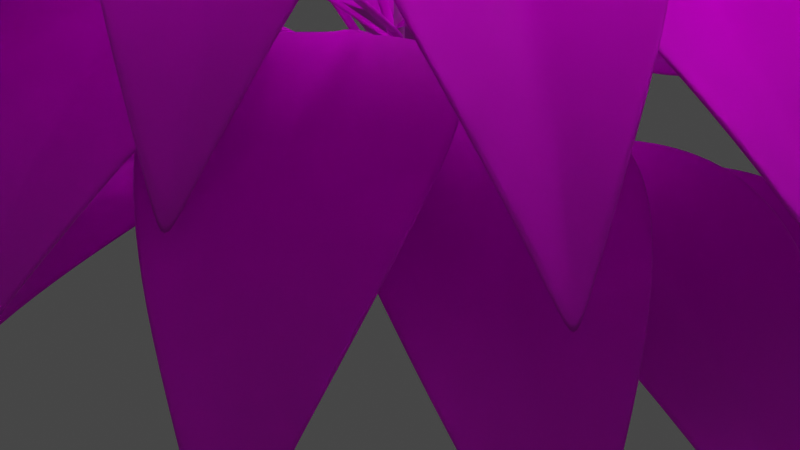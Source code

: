 # Source: arbusto.blend  (saved by Blender 3.1.7; exported with 4.5.12 LTS)
import bpy
from mathutils import Matrix  # noqa: F401  (used for matrix-valued properties, if any)

bpy.ops.wm.read_factory_settings(use_empty=True)
scene = bpy.context.scene
scene.name = 'Scene'

# ---- collections
col_collection = bpy.data.collections.new('Collection'); scene.collection.children.link(col_collection)

# ---- images (referenced by path relative to the original .blend; pixels are not part of the script)
import os
ASSET_DIR = os.environ.get("B2B_ASSET_DIR", "")  # directory of the original .blend (textures are referenced by path, not embedded)
HERE = os.path.dirname(os.path.abspath(__file__))  # packed textures are extracted next to this script under _unpacked/

def load_image(name, relpath, width, height, colorspace="sRGB"):
    """Load a texture the original file referenced (path relative to the .blend, or extracted next to this script)."""
    p = next((c for c in (os.path.join(HERE, relpath), os.path.join(ASSET_DIR, relpath)) if relpath and os.path.exists(c)), "")
    if p:
        img = bpy.data.images.load(p, check_existing=True)
        img.name = name
    else:  # same state as the original file: an image datablock whose file is absent (Cycles renders it pink)
        img = bpy.data.images.new(name, width, height)
        img.source = "FILE"
        img.filepath = "//" + (relpath or name)
    img.colorspace_settings.name = colorspace
    return img
img_arbusto_png = load_image('Arbusto.png', 'Arbusto.png', 1024, 1024, 'sRGB')

# ---- materials (node trees are filled in below, after node groups)
mat_material = bpy.data.materials.new('Material')
mat_material.use_transparent_shadow = False

# ---- material node trees
mat_material.use_nodes = True; mat_material.node_tree.nodes.clear()
_N = mat_material.node_tree.nodes; _L = mat_material.node_tree.links
n0 = _N.new('ShaderNodeBsdfPrincipled'); n0.name = 'Principled BSDF'; n0.location = (10, 300)
n0.distribution = 'GGX'
n0.subsurface_method = 'RANDOM_WALK_SKIN'
n0.inputs[3].default_value = 1.45
n0.inputs[27].default_value = (0.0, 0.0, 0.0, 1.0)
n0.inputs[28].default_value = 1.0
n1 = _N.new('ShaderNodeOutputMaterial'); n1.name = 'Material Output'; n1.location = (300, 300)
n2 = _N.new('ShaderNodeTexImage'); n2.name = 'Imagen'; n2.location = (-280, 280)
n2.image = img_arbusto_png
_L.new(n0.outputs[0], n1.inputs[0])
_L.new(n2.outputs[0], n0.inputs[0])
n1.is_active_output = True

# ---- world
world_world = bpy.data.worlds.new('World'); scene.world = world_world
world_world.use_nodes = True; world_world.node_tree.nodes.clear()
_N = world_world.node_tree.nodes; _L = world_world.node_tree.links
n0 = _N.new('ShaderNodeOutputWorld'); n0.name = 'World Output'; n0.location = (300, 300)
n1 = _N.new('ShaderNodeBackground'); n1.name = 'Background'; n1.location = (10, 300)
n1.inputs[0].default_value = (0.05088, 0.05088, 0.05088, 1.0)
_L.new(n1.outputs[0], n0.inputs[0])
n0.is_active_output = True
world_world.color = (0.05088, 0.05088, 0.05088)
world_world.use_sun_shadow = False
world_world.sun_shadow_jitter_overblur = 0.0

# ---- cameras
cam_camera = bpy.data.cameras.new('Camera')
cam_camera.clip_end = 100.0
cam_camera.ortho_scale = 7.314

# ---- lights
light_light = bpy.data.lights.new('Light', 'POINT')
light_light.transmission_factor = 0.0
light_light.energy = 1000.0
light_light.shadow_soft_size = 0.1
light_light.shadow_maximum_resolution = 0.006
light_light.use_absolute_resolution = True

# ---- meshes
me_c_rculo = bpy.data.meshes.new('Círculo')
me_c_rculo.from_pydata([(3.735, 1.0, 1.246), (3.331, 0.9511, 1.302), (2.984, 0.809, 1.313), (2.707, 0.5878, 1.294), (2.511, 0.309, 1.263), (2.403, -2.206e-07, 1.241), (2.511, -0.309, 1.263), (2.707, -0.5878, 1.294), (2.984, -0.809, 1.313), (3.331, -0.9511, 1.302), (3.735, -1.0, 1.246), (4.179, -0.9511, 1.113), (4.645, -0.809, 0.8725), (5.115, -0.5878, 0.4959), (5.571, -0.309, -0.03051), (5.997, -1.646e-07, -0.6976), (5.571, 0.309, -0.03051), (5.115, 0.5878, 0.4959), (4.645, 0.809, 0.8725), (4.179, 0.9511, 1.113), (4.971, 0.4451, 0.5449), (4.414, 0.5293, 0.928), (3.882, 0.5578, 1.164), (3.387, 0.5293, 1.282), (2.94, 0.4451, 1.31), (5.296, -1.729e-07, 0.06231), (4.655, -1.934e-07, 0.6211), (4.038, -1.993e-07, 0.9781), (3.453, -2.144e-07, 1.165), (2.915, -2.279e-07, 1.211), (4.971, -0.4451, 0.5449), (4.414, -0.5293, 0.928), (3.882, -0.5578, 1.164), (3.387, -0.5293, 1.282), (2.94, -0.4451, 1.31), (5.217, 0.1601, 0.2544), (5.217, -0.1601, 0.2544), (5.924, -0.05312, -0.5718), (5.924, 0.05312, -0.5718), (4.592, 0.2024, 0.7717), (4.592, -0.2024, 0.7717), (3.996, 0.2147, 1.097), (3.996, -0.2147, 1.097), (3.434, 0.2024, 1.266), (3.434, -0.2024, 1.266), (2.918, 0.1601, 1.307), (2.918, -0.1601, 1.307), (2.422, 0.05312, 1.245), (2.422, -0.05312, 1.245), (2.403, -2.206e-07, 1.241), (2.422, 0.05312, 1.245), (2.422, -0.05312, 1.245), (1.597, -2.208e-07, 0.9984), (1.615, 0.05312, 1.006), (1.615, -0.05312, 1.006), (0.8511, -2.21e-07, 0.6224), (0.8696, 0.05312, 0.6325), (0.8696, -0.05312, 0.6325), (0.1129, -2.212e-07, 0.1152), (0.1313, 0.05312, 0.1195), (0.1313, -0.05312, 0.1195), (0.1129, -2.212e-07, 0.1152), (0.1313, 0.05312, 0.1195), (0.1313, -0.05312, 0.1195), (0.1129, -2.212e-07, 0.1152), (0.1313, 0.05312, 0.1195), (0.1313, -0.05312, 0.1195), (0.1129, -2.212e-07, 0.1152), (0.1313, 0.05312, 0.1195), (0.1313, -0.05312, 0.1195), (-0.007641, -2.212e-07, 0.0222), (0.01082, 0.05312, 0.0222), (0.01082, -0.05312, 0.0222), (-0.007641, -2.212e-07, 0.0222), (0.01082, 0.05312, 0.0222), (0.01082, -0.05312, 0.0222), (-0.007641, -2.212e-07, 0.0222), (0.01082, 0.05312, 0.0222), (0.01082, -0.05312, 0.0222)], [], [(18, 20, 16, 17), (35, 25, 15, 38), (25, 36, 37, 15), (30, 12, 13, 14), (19, 21, 20, 18), (39, 26, 25, 35), (26, 40, 36, 25), (31, 11, 12, 30), (0, 22, 21, 19), (41, 27, 26, 39), (27, 42, 40, 26), (32, 10, 11, 31), (1, 23, 22, 0), (43, 28, 27, 41), (28, 44, 42, 27), (33, 9, 10, 32), (2, 24, 23, 1), (45, 29, 28, 43), (29, 46, 44, 28), (34, 8, 9, 33), (3, 4, 24, 2), (47, 5, 29, 45), (5, 48, 46, 29), (6, 7, 8, 34), (36, 30, 14, 37), (21, 39, 35, 20), (20, 35, 38, 16), (40, 31, 30, 36), (22, 41, 39, 21), (42, 32, 31, 40), (23, 43, 41, 22), (44, 33, 32, 42), (24, 45, 43, 23), (46, 34, 33, 44), (4, 47, 45, 24), (48, 6, 34, 46), (48, 5, 49, 51), (5, 47, 50, 49), (51, 49, 52, 54), (49, 50, 53, 52), (54, 52, 55, 57), (52, 53, 56, 55), (57, 55, 58, 60), (55, 56, 59, 58), (60, 58, 61, 63), (58, 59, 62, 61), (63, 61, 64, 66), (61, 62, 65, 64), (66, 64, 67, 69), (64, 65, 68, 67), (69, 67, 70, 72), (67, 68, 71, 70), (72, 70, 73, 75), (70, 71, 74, 73), (75, 73, 76, 78), (73, 74, 77, 76)])
me_c_rculo.polygons.foreach_set('use_smooth', [True] * 56)
_uv = me_c_rculo.uv_layers.new(name='MapaUV')
_uv.uv.foreach_set('vector', [0.0, 0.0, 0.0, 0.0, 0.0, 0.0, 0.0, 0.0, 0.0, 0.0, 0.0, 0.0, 0.0, 0.0, 0.0, 0.0, 0.0, 0.0, 0.0, 0.0, 0.0, 0.0, 0.0, 0.0, 0.0, 0.0, 0.0, 0.0, 0.0, 0.0, 0.0, 0.0, 0.0, 0.0, 0.0, 0.0, 0.0, 0.0, 0.0, 0.0, 0.0, 0.0, 0.0, 0.0, 0.0, 0.0, 0.0, 0.0, 0.0, 0.0, 0.0, 0.0, 0.0, 0.0, 0.0, 0.0, 0.0, 0.0, 0.0, 0.0, 0.0, 0.0, 0.0, 0.0, 0.0, 0.0, 0.0, 0.0, 0.0, 0.0, 0.0, 0.0, 0.0, 0.0, 0.0, 0.0, 0.0, 0.0, 0.0, 0.0, 0.0, 0.0, 0.0, 0.0, 0.0, 0.0, 0.0, 0.0, 0.0, 0.0, 0.0, 0.0, 0.0, 0.0, 0.0, 0.0, 0.0, 0.0, 0.0, 0.0, 0.0, 0.0, 0.0, 0.0, 0.0, 0.0, 0.0, 0.0, 0.0, 0.0, 0.0, 0.0, 0.0, 0.0, 0.0, 0.0, 0.0, 0.0, 0.0, 0.0, 0.0, 0.0, 0.0, 0.0, 0.0, 0.0, 0.0, 0.0, 0.0, 0.0, 0.0, 0.0, 0.0, 0.0, 0.0, 0.0, 0.0, 0.0, 0.0, 0.0, 0.0, 0.0, 0.0, 0.0, 0.0, 0.0, 0.0, 0.0, 0.0, 0.0, 0.0, 0.0, 0.0, 0.0, 0.0, 0.0, 0.0, 0.0, 0.0, 0.0, 0.0, 0.0, 0.0, 0.0, 0.0, 0.0, 0.0, 0.0, 0.0, 0.0, 0.0, 0.0, 0.0, 0.0, 0.0, 0.0, 0.0, 0.0, 0.0, 0.0, 0.0, 0.0, 0.0, 0.0, 0.0, 0.0, 0.0, 0.0, 0.0, 0.0, 0.0, 0.0, 0.0, 0.0, 0.0, 0.0, 0.0, 0.0, 0.0, 0.0, 0.0, 0.0, 0.0, 0.0, 0.0, 0.0, 0.0, 0.0, 0.0, 0.0, 0.0, 0.0, 0.0, 0.0, 0.0, 0.0, 0.0, 0.0, 0.0, 0.0, 0.0, 0.0, 0.0, 0.0, 0.0, 0.0, 0.0, 0.0, 0.0, 0.0, 0.0, 0.0, 0.0, 0.0, 0.0, 0.0, 0.0, 0.0, 0.0, 0.0, 0.0, 0.0, 0.0, 0.0, 0.0, 0.0, 0.0, 0.0, 0.0, 0.0, 0.0, 0.0, 0.0, 0.0, 0.0, 0.0, 0.0, 0.0, 0.0, 0.0, 0.0, 0.0, 0.0, 0.0, 0.0, 0.0, 0.0, 0.0, 0.0, 0.0, 0.0, 0.0, 0.0, 0.0, 0.0, 0.0, 0.0, 0.0, 0.0, 0.0, 0.0, 0.0, 0.0, 0.0, 0.0, 0.0, 0.0, 0.0, 0.0, 0.0, 0.0, 0.0, 0.0, 0.0, 0.0, 0.0, 0.0, 0.0, 0.0, 0.0, 0.0, 0.0, 0.0, 0.0, 0.0, 0.0, 0.0, 0.0, 0.0, 0.0, 0.0, 0.0, 0.0, 0.0, 0.0, 0.0, 0.0, 0.0, 0.0, 0.0, 0.0, 0.0, 0.0, 0.0, 0.0, 0.0, 0.0, 0.0, 0.0, 0.0, 0.0, 0.0, 0.0, 0.0, 0.0, 0.0, 0.0, 0.0, 0.0, 0.0, 0.0, 0.0, 0.0, 0.0, 0.0, 0.0, 0.0, 0.0, 0.0, 0.0, 0.0, 0.0, 0.0, 0.0, 0.0, 0.0, 0.0, 0.0, 0.0, 0.0, 0.0, 0.0, 0.0, 0.0, 0.0, 0.0, 0.0, 0.0, 0.0, 0.0, 0.0, 0.0, 0.0, 0.0, 0.0, 0.0, 0.0, 0.0, 0.0, 0.0, 0.0, 0.0, 0.0, 0.0, 0.0, 0.0, 0.0, 0.0, 0.0, 0.0, 0.0, 0.0, 0.0, 0.0, 0.0, 0.0, 0.0, 0.0, 0.0, 0.0, 0.0, 0.0, 0.0, 0.0, 0.0, 0.0, 0.0, 0.0, 0.0, 0.0, 0.0, 0.0, 0.0, 0.0, 0.0, 0.0, 0.0, 0.0, 0.0, 0.0, 0.0, 0.0, 0.0, 0.0, 0.0, 0.0, 0.0, 0.0, 0.0, 0.0, 0.0, 0.0, 0.0, 0.0, 0.0, 0.0, 0.0, 0.0, 0.0, 0.0, 0.0, 0.0, 0.0, 0.0, 0.0, 0.0, 0.0, 0.0])
me_c_rculo.materials.append(mat_material)
me_c_rculo.use_remesh_fix_poles = True
me_c_rculo.use_remesh_preserve_attributes = False
me_c_rculo.update()
me_c_rculo_001 = bpy.data.meshes.new('Círculo.001')
me_c_rculo_001.from_pydata([(0.0, 1.0, 0.0), (-0.7071, 0.7071, 0.0), (-1.0, -4.371e-08, 0.0), (-0.7071, -0.7071, 0.0), (8.742e-08, -1.0, 0.0), (0.7071, -0.7071, 0.0), (1.0, 1.192e-08, 0.0), (0.7071, 0.7071, 0.0), (0.0, 0.284, 231.7), (-0.2008, 0.2008, 231.7), (-0.284, -2.411e-08, 231.7), (-0.2008, -0.2008, 231.7), (2.483e-08, -0.284, 231.7), (0.2008, -0.2008, 231.7), (0.284, -8.313e-09, 231.7), (0.2008, 0.2008, 231.7), (1.0, 1.192e-08, 4.112), (1.0, 1.192e-08, 11.59), (1.0, 1.192e-08, 19.06), (1.0, 1.192e-08, 26.54), (1.0, 1.192e-08, 34.01), (1.0, 1.192e-08, 41.49), (1.0, 1.192e-08, 48.97), (1.0, 1.192e-08, 56.44), (1.0, 1.192e-08, 63.92), (1.0, 1.192e-08, 71.39), (1.0, 1.192e-08, 78.87), (1.0, 1.192e-08, 86.34), (1.0, 1.192e-08, 93.82), (1.0, 1.192e-08, 101.3), (1.0, 1.192e-08, 108.8), (1.0, 1.192e-08, 116.2), (1.0, 1.192e-08, 123.7), (1.0, 1.192e-08, 131.2), (1.0, 1.192e-08, 138.7), (1.0, 1.192e-08, 146.1), (1.0, 1.192e-08, 153.6), (1.0, 1.192e-08, 161.1), (1.0, 1.192e-08, 168.6), (1.0, 1.192e-08, 176.1), (0.9889, 1.161e-08, 183.5), (0.9516, 1.056e-08, 191.0), (0.8878, 8.753e-09, 198.5), (0.7976, 6.205e-09, 206.0), (0.6811, 2.911e-09, 213.4), (0.5381, -1.13e-09, 220.9), (0.3805, 0.3805, 220.9), (0.4816, 0.4816, 213.4), (0.564, 0.564, 206.0), (0.6278, 0.6278, 198.5), (0.6729, 0.6729, 191.0), (0.6993, 0.6993, 183.5), (0.7071, 0.7071, 176.1), (0.7071, 0.7071, 168.6), (0.7071, 0.7071, 161.1), (0.7071, 0.7071, 153.6), (0.7071, 0.7071, 146.1), (0.7071, 0.7071, 138.7), (0.7071, 0.7071, 131.2), (0.7071, 0.7071, 123.7), (0.7071, 0.7071, 116.2), (0.7071, 0.7071, 108.8), (0.7071, 0.7071, 101.3), (0.7071, 0.7071, 93.82), (0.7071, 0.7071, 86.34), (0.7071, 0.7071, 78.87), (0.7071, 0.7071, 71.39), (0.7071, 0.7071, 63.92), (0.7071, 0.7071, 56.44), (0.7071, 0.7071, 48.97), (0.7071, 0.7071, 41.49), (0.7071, 0.7071, 34.01), (0.7071, 0.7071, 26.54), (0.7071, 0.7071, 19.06), (0.7071, 0.7071, 11.59), (0.7071, 0.7071, 4.112), (8.742e-08, -1.0, 4.112), (8.742e-08, -1.0, 11.59), (8.742e-08, -1.0, 19.06), (8.742e-08, -1.0, 26.54), (8.742e-08, -1.0, 34.01), (8.742e-08, -1.0, 41.49), (8.742e-08, -1.0, 48.97), (8.742e-08, -1.0, 56.44), (8.742e-08, -1.0, 63.92), (8.742e-08, -1.0, 71.39), (8.742e-08, -1.0, 78.87), (8.742e-08, -1.0, 86.34), (8.742e-08, -1.0, 93.82), (8.742e-08, -1.0, 101.3), (8.742e-08, -1.0, 108.8), (8.742e-08, -1.0, 116.2), (8.742e-08, -1.0, 123.7), (8.742e-08, -1.0, 131.2), (8.742e-08, -1.0, 138.7), (8.742e-08, -1.0, 146.1), (8.742e-08, -1.0, 153.6), (8.742e-08, -1.0, 161.1), (8.742e-08, -1.0, 168.6), (8.742e-08, -1.0, 176.1), (8.645e-08, -0.9889, 183.5), (8.319e-08, -0.9516, 191.0), (7.761e-08, -0.8878, 198.5), (6.973e-08, -0.7976, 206.0), (5.954e-08, -0.6811, 213.4), (4.705e-08, -0.5381, 220.9), (0.3805, -0.3805, 220.9), (0.4816, -0.4816, 213.4), (0.564, -0.564, 206.0), (0.6278, -0.6278, 198.5), (0.6729, -0.6729, 191.0), (0.6993, -0.6993, 183.5), (0.7071, -0.7071, 176.1), (0.7071, -0.7071, 168.6), (0.7071, -0.7071, 161.1), (0.7071, -0.7071, 153.6), (0.7071, -0.7071, 146.1), (0.7071, -0.7071, 138.7), (0.7071, -0.7071, 131.2), (0.7071, -0.7071, 123.7), (0.7071, -0.7071, 116.2), (0.7071, -0.7071, 108.8), (0.7071, -0.7071, 101.3), (0.7071, -0.7071, 93.82), (0.7071, -0.7071, 86.34), (0.7071, -0.7071, 78.87), (0.7071, -0.7071, 71.39), (0.7071, -0.7071, 63.92), (0.7071, -0.7071, 56.44), (0.7071, -0.7071, 48.97), (0.7071, -0.7071, 41.49), (0.7071, -0.7071, 34.01), (0.7071, -0.7071, 26.54), (0.7071, -0.7071, 19.06), (0.7071, -0.7071, 11.59), (0.7071, -0.7071, 4.112), (-1.0, -4.371e-08, 4.112), (-1.0, -4.371e-08, 11.59), (-1.0, -4.371e-08, 19.06), (-1.0, -4.371e-08, 26.54), (-1.0, -4.371e-08, 34.01), (-1.0, -4.371e-08, 41.49), (-1.0, -4.371e-08, 48.97), (-1.0, -4.371e-08, 56.44), (-1.0, -4.371e-08, 63.92), (-1.0, -4.371e-08, 71.39), (-1.0, -4.371e-08, 78.87), (-1.0, -4.371e-08, 86.34), (-1.0, -4.371e-08, 93.82), (-1.0, -4.371e-08, 101.3), (-1.0, -4.371e-08, 108.8), (-1.0, -4.371e-08, 116.2), (-1.0, -4.371e-08, 123.7), (-1.0, -4.371e-08, 131.2), (-1.0, -4.371e-08, 138.7), (-1.0, -4.371e-08, 146.1), (-1.0, -4.371e-08, 153.6), (-1.0, -4.371e-08, 161.1), (-1.0, -4.371e-08, 168.6), (-1.0, -4.371e-08, 176.1), (-0.9889, -4.341e-08, 183.5), (-0.9516, -4.239e-08, 191.0), (-0.8878, -4.064e-08, 198.5), (-0.7976, -3.817e-08, 206.0), (-0.6811, -3.498e-08, 213.4), (-0.5381, -3.107e-08, 220.9), (-0.3805, -0.3805, 220.9), (-0.4816, -0.4816, 213.4), (-0.564, -0.564, 206.0), (-0.6278, -0.6278, 198.5), (-0.6729, -0.6729, 191.0), (-0.6993, -0.6993, 183.5), (-0.7071, -0.7071, 176.1), (-0.7071, -0.7071, 168.6), (-0.7071, -0.7071, 161.1), (-0.7071, -0.7071, 153.6), (-0.7071, -0.7071, 146.1), (-0.7071, -0.7071, 138.7), (-0.7071, -0.7071, 131.2), (-0.7071, -0.7071, 123.7), (-0.7071, -0.7071, 116.2), (-0.7071, -0.7071, 108.8), (-0.7071, -0.7071, 101.3), (-0.7071, -0.7071, 93.82), (-0.7071, -0.7071, 86.34), (-0.7071, -0.7071, 78.87), (-0.7071, -0.7071, 71.39), (-0.7071, -0.7071, 63.92), (-0.7071, -0.7071, 56.44), (-0.7071, -0.7071, 48.97), (-0.7071, -0.7071, 41.49), (-0.7071, -0.7071, 34.01), (-0.7071, -0.7071, 26.54), (-0.7071, -0.7071, 19.06), (-0.7071, -0.7071, 11.59), (-0.7071, -0.7071, 4.112), (0.0, 1.0, 4.112), (0.0, 1.0, 11.59), (0.0, 1.0, 19.06), (0.0, 1.0, 26.54), (0.0, 1.0, 34.01), (0.0, 1.0, 41.49), (0.0, 1.0, 48.97), (0.0, 1.0, 56.44), (0.0, 1.0, 63.92), (0.0, 1.0, 71.39), (0.0, 1.0, 78.87), (0.0, 1.0, 86.34), (0.0, 1.0, 93.82), (0.0, 1.0, 101.3), (0.0, 1.0, 108.8), (0.0, 1.0, 116.2), (0.0, 1.0, 123.7), (0.0, 1.0, 131.2), (0.0, 1.0, 138.7), (0.0, 1.0, 146.1), (0.0, 1.0, 153.6), (0.0, 1.0, 161.1), (0.0, 1.0, 168.6), (0.0, 1.0, 176.1), (0.0, 0.9889, 183.5), (0.0, 0.9516, 191.0), (0.0, 0.8878, 198.5), (0.0, 0.7976, 206.0), (0.0, 0.6811, 213.4), (0.0, 0.5381, 220.9), (-0.3805, 0.3805, 220.9), (-0.4816, 0.4816, 213.4), (-0.564, 0.564, 206.0), (-0.6278, 0.6278, 198.5), (-0.6729, 0.6729, 191.0), (-0.6993, 0.6993, 183.5), (-0.7071, 0.7071, 176.1), (-0.7071, 0.7071, 168.6), (-0.7071, 0.7071, 161.1), (-0.7071, 0.7071, 153.6), (-0.7071, 0.7071, 146.1), (-0.7071, 0.7071, 138.7), (-0.7071, 0.7071, 131.2), (-0.7071, 0.7071, 123.7), (-0.7071, 0.7071, 116.2), (-0.7071, 0.7071, 108.8), (-0.7071, 0.7071, 101.3), (-0.7071, 0.7071, 93.82), (-0.7071, 0.7071, 86.34), (-0.7071, 0.7071, 78.87), (-0.7071, 0.7071, 71.39), (-0.7071, 0.7071, 63.92), (-0.7071, 0.7071, 56.44), (-0.7071, 0.7071, 48.97), (-0.7071, 0.7071, 41.49), (-0.7071, 0.7071, 34.01), (-0.7071, 0.7071, 26.54), (-0.7071, 0.7071, 19.06), (-0.7071, 0.7071, 11.59), (-0.7071, 0.7071, 4.112)], [], [(46, 45, 14, 15), (106, 105, 12, 13), (166, 165, 10, 11), (226, 225, 8, 9), (225, 46, 15, 8), (45, 106, 13, 14), (105, 166, 11, 12), (165, 226, 9, 10), (2, 1, 255, 136), (136, 255, 254, 137), (137, 254, 253, 138), (138, 253, 252, 139), (139, 252, 251, 140), (140, 251, 250, 141), (141, 250, 249, 142), (142, 249, 248, 143), (143, 248, 247, 144), (144, 247, 246, 145), (145, 246, 245, 146), (146, 245, 244, 147), (147, 244, 243, 148), (148, 243, 242, 149), (149, 242, 241, 150), (150, 241, 240, 151), (151, 240, 239, 152), (152, 239, 238, 153), (153, 238, 237, 154), (154, 237, 236, 155), (155, 236, 235, 156), (156, 235, 234, 157), (157, 234, 233, 158), (158, 233, 232, 159), (159, 232, 231, 160), (160, 231, 230, 161), (161, 230, 229, 162), (162, 229, 228, 163), (163, 228, 227, 164), (164, 227, 226, 165), (4, 3, 195, 76), (76, 195, 194, 77), (77, 194, 193, 78), (78, 193, 192, 79), (79, 192, 191, 80), (80, 191, 190, 81), (81, 190, 189, 82), (82, 189, 188, 83), (83, 188, 187, 84), (84, 187, 186, 85), (85, 186, 185, 86), (86, 185, 184, 87), (87, 184, 183, 88), (88, 183, 182, 89), (89, 182, 181, 90), (90, 181, 180, 91), (91, 180, 179, 92), (92, 179, 178, 93), (93, 178, 177, 94), (94, 177, 176, 95), (95, 176, 175, 96), (96, 175, 174, 97), (97, 174, 173, 98), (98, 173, 172, 99), (99, 172, 171, 100), (100, 171, 170, 101), (101, 170, 169, 102), (102, 169, 168, 103), (103, 168, 167, 104), (104, 167, 166, 105), (6, 5, 135, 16), (16, 135, 134, 17), (17, 134, 133, 18), (18, 133, 132, 19), (19, 132, 131, 20), (20, 131, 130, 21), (21, 130, 129, 22), (22, 129, 128, 23), (23, 128, 127, 24), (24, 127, 126, 25), (25, 126, 125, 26), (26, 125, 124, 27), (27, 124, 123, 28), (28, 123, 122, 29), (29, 122, 121, 30), (30, 121, 120, 31), (31, 120, 119, 32), (32, 119, 118, 33), (33, 118, 117, 34), (34, 117, 116, 35), (35, 116, 115, 36), (36, 115, 114, 37), (37, 114, 113, 38), (38, 113, 112, 39), (39, 112, 111, 40), (40, 111, 110, 41), (41, 110, 109, 42), (42, 109, 108, 43), (43, 108, 107, 44), (44, 107, 106, 45), (0, 7, 75, 196), (196, 75, 74, 197), (197, 74, 73, 198), (198, 73, 72, 199), (199, 72, 71, 200), (200, 71, 70, 201), (201, 70, 69, 202), (202, 69, 68, 203), (203, 68, 67, 204), (204, 67, 66, 205), (205, 66, 65, 206), (206, 65, 64, 207), (207, 64, 63, 208), (208, 63, 62, 209), (209, 62, 61, 210), (210, 61, 60, 211), (211, 60, 59, 212), (212, 59, 58, 213), (213, 58, 57, 214), (214, 57, 56, 215), (215, 56, 55, 216), (216, 55, 54, 217), (217, 54, 53, 218), (218, 53, 52, 219), (219, 52, 51, 220), (220, 51, 50, 221), (221, 50, 49, 222), (222, 49, 48, 223), (223, 48, 47, 224), (224, 47, 46, 225), (1, 0, 196, 255), (255, 196, 197, 254), (254, 197, 198, 253), (253, 198, 199, 252), (252, 199, 200, 251), (251, 200, 201, 250), (250, 201, 202, 249), (249, 202, 203, 248), (248, 203, 204, 247), (247, 204, 205, 246), (246, 205, 206, 245), (245, 206, 207, 244), (244, 207, 208, 243), (243, 208, 209, 242), (242, 209, 210, 241), (241, 210, 211, 240), (240, 211, 212, 239), (239, 212, 213, 238), (238, 213, 214, 237), (237, 214, 215, 236), (236, 215, 216, 235), (235, 216, 217, 234), (234, 217, 218, 233), (233, 218, 219, 232), (232, 219, 220, 231), (231, 220, 221, 230), (230, 221, 222, 229), (229, 222, 223, 228), (228, 223, 224, 227), (227, 224, 225, 226), (3, 2, 136, 195), (195, 136, 137, 194), (194, 137, 138, 193), (193, 138, 139, 192), (192, 139, 140, 191), (191, 140, 141, 190), (190, 141, 142, 189), (189, 142, 143, 188), (188, 143, 144, 187), (187, 144, 145, 186), (186, 145, 146, 185), (185, 146, 147, 184), (184, 147, 148, 183), (183, 148, 149, 182), (182, 149, 150, 181), (181, 150, 151, 180), (180, 151, 152, 179), (179, 152, 153, 178), (178, 153, 154, 177), (177, 154, 155, 176), (176, 155, 156, 175), (175, 156, 157, 174), (174, 157, 158, 173), (173, 158, 159, 172), (172, 159, 160, 171), (171, 160, 161, 170), (170, 161, 162, 169), (169, 162, 163, 168), (168, 163, 164, 167), (167, 164, 165, 166), (5, 4, 76, 135), (135, 76, 77, 134), (134, 77, 78, 133), (133, 78, 79, 132), (132, 79, 80, 131), (131, 80, 81, 130), (130, 81, 82, 129), (129, 82, 83, 128), (128, 83, 84, 127), (127, 84, 85, 126), (126, 85, 86, 125), (125, 86, 87, 124), (124, 87, 88, 123), (123, 88, 89, 122), (122, 89, 90, 121), (121, 90, 91, 120), (120, 91, 92, 119), (119, 92, 93, 118), (118, 93, 94, 117), (117, 94, 95, 116), (116, 95, 96, 115), (115, 96, 97, 114), (114, 97, 98, 113), (113, 98, 99, 112), (112, 99, 100, 111), (111, 100, 101, 110), (110, 101, 102, 109), (109, 102, 103, 108), (108, 103, 104, 107), (107, 104, 105, 106), (7, 6, 16, 75), (75, 16, 17, 74), (74, 17, 18, 73), (73, 18, 19, 72), (72, 19, 20, 71), (71, 20, 21, 70), (70, 21, 22, 69), (69, 22, 23, 68), (68, 23, 24, 67), (67, 24, 25, 66), (66, 25, 26, 65), (65, 26, 27, 64), (64, 27, 28, 63), (63, 28, 29, 62), (62, 29, 30, 61), (61, 30, 31, 60), (60, 31, 32, 59), (59, 32, 33, 58), (58, 33, 34, 57), (57, 34, 35, 56), (56, 35, 36, 55), (55, 36, 37, 54), (54, 37, 38, 53), (53, 38, 39, 52), (52, 39, 40, 51), (51, 40, 41, 50), (50, 41, 42, 49), (49, 42, 43, 48), (48, 43, 44, 47), (47, 44, 45, 46)])
me_c_rculo_001.polygons.foreach_set('use_smooth', [True] * 248)
_uv = me_c_rculo_001.uv_layers.new(name='MapaUV')
_uv.uv.foreach_set('vector', [0.0, 0.0, 0.0, 0.0, 0.0, 0.0, 0.0, 0.0, 0.0, 0.0, 0.0, 0.0, 0.0, 0.0, 0.0, 0.0, 0.0, 0.0, 0.0, 0.0, 0.0, 0.0, 0.0, 0.0, 0.0, 0.0, 0.0, 0.0, 0.0, 0.0, 0.0, 0.0, 0.0, 0.0, 0.0, 0.0, 0.0, 0.0, 0.0, 0.0, 0.0, 0.0, 0.0, 0.0, 0.0, 0.0, 0.0, 0.0, 0.0, 0.0, 0.0, 0.0, 0.0, 0.0, 0.0, 0.0, 0.0, 0.0, 0.0, 0.0, 0.0, 0.0, 0.0, 0.0, 0.0, 0.0, 0.0, 0.0, 0.0, 0.0, 0.0, 0.0, 0.0, 0.0, 0.0, 0.0, 0.0, 0.0, 0.0, 0.0, 0.0, 0.0, 0.0, 0.0, 0.0, 0.0, 0.0, 0.0, 0.0, 0.0, 0.0, 0.0, 0.0, 0.0, 0.0, 0.0, 0.0, 0.0, 0.0, 0.0, 0.0, 0.0, 0.0, 0.0, 0.0, 0.0, 0.0, 0.0, 0.0, 0.0, 0.0, 0.0, 0.0, 0.0, 0.0, 0.0, 0.0, 0.0, 0.0, 0.0, 0.0, 0.0, 0.0, 0.0, 0.0, 0.0, 0.0, 0.0, 0.0, 0.0, 0.0, 0.0, 0.0, 0.0, 0.0, 0.0, 0.0, 0.0, 0.0, 0.0, 0.0, 0.0, 0.0, 0.0, 0.0, 0.0, 0.0, 0.0, 0.0, 0.0, 0.0, 0.0, 0.0, 0.0, 0.0, 0.0, 0.0, 0.0, 0.0, 0.0, 0.0, 0.0, 0.0, 0.0, 0.0, 0.0, 0.0, 0.0, 0.0, 0.0, 0.0, 0.0, 0.0, 0.0, 0.0, 0.0, 0.0, 0.0, 0.0, 0.0, 0.0, 0.0, 0.0, 0.0, 0.0, 0.0, 0.0, 0.0, 0.0, 0.0, 0.0, 0.0, 0.0, 0.0, 0.0, 0.0, 0.0, 0.0, 0.0, 0.0, 0.0, 0.0, 0.0, 0.0, 0.0, 0.0, 0.0, 0.0, 0.0, 0.0, 0.0, 0.0, 0.0, 0.0, 0.0, 0.0, 0.0, 0.0, 0.0, 0.0, 0.0, 0.0, 0.0, 0.0, 0.0, 0.0, 0.0, 0.0, 0.0, 0.0, 0.0, 0.0, 0.0, 0.0, 0.0, 0.0, 0.0, 0.0, 0.0, 0.0, 0.0, 0.0, 0.0, 0.0, 0.0, 0.0, 0.0, 0.0, 0.0, 0.0, 0.0, 0.0, 0.0, 0.0, 0.0, 0.0, 0.0, 0.0, 0.0, 0.0, 0.0, 0.0, 0.0, 0.0, 0.0, 0.0, 0.0, 0.0, 0.0, 0.0, 0.0, 0.0, 0.0, 0.0, 0.0, 0.0, 0.0, 0.0, 0.0, 0.0, 0.0, 0.0, 0.0, 0.0, 0.0, 0.0, 0.0, 0.0, 0.0, 0.0, 0.0, 0.0, 0.0, 0.0, 0.0, 0.0, 0.0, 0.0, 0.0, 0.0, 0.0, 0.0, 0.0, 0.0, 0.0, 0.0, 0.0, 0.0, 0.0, 0.0, 0.0, 0.0, 0.0, 0.0, 0.0, 0.0, 0.0, 0.0, 0.0, 0.0, 0.0, 0.0, 0.0, 0.0, 0.0, 0.0, 0.0, 0.0, 0.0, 0.0, 0.0, 0.0, 0.0, 0.0, 0.0, 0.0, 0.0, 0.0, 0.0, 0.0, 0.0, 0.0, 0.0, 0.0, 0.0, 0.0, 0.0, 0.0, 0.0, 0.0, 0.0, 0.0, 0.0, 0.0, 0.0, 0.0, 0.0, 0.0, 0.0, 0.0, 0.0, 0.0, 0.0, 0.0, 0.0, 0.0, 0.0, 0.0, 0.0, 0.0, 0.0, 0.0, 0.0, 0.0, 0.0, 0.0, 0.0, 0.0, 0.0, 0.0, 0.0, 0.0, 0.0, 0.0, 0.0, 0.0, 0.0, 0.0, 0.0, 0.0, 0.0, 0.0, 0.0, 0.0, 0.0, 0.0, 0.0, 0.0, 0.0, 0.0, 0.0, 0.0, 0.0, 0.0, 0.0, 0.0, 0.0, 0.0, 0.0, 0.0, 0.0, 0.0, 0.0, 0.0, 0.0, 0.0, 0.0, 0.0, 0.0, 0.0, 0.0, 0.0, 0.0, 0.0, 0.0, 0.0, 0.0, 0.0, 0.0, 0.0, 0.0, 0.0, 0.0, 0.0, 0.0, 0.0, 0.0, 0.0, 0.0, 0.0, 0.0, 0.0, 0.0, 0.0, 0.0, 0.0, 0.0, 0.0, 0.0, 0.0, 0.0, 0.0, 0.0, 0.0, 0.0, 0.0, 0.0, 0.0, 0.0, 0.0, 0.0, 0.0, 0.0, 0.0, 0.0, 0.0, 0.0, 0.0, 0.0, 0.0, 0.0, 0.0, 0.0, 0.0, 0.0, 0.0, 0.0, 0.0, 0.0, 0.0, 0.0, 0.0, 0.0, 0.0, 0.0, 0.0, 0.0, 0.0, 0.0, 0.0, 0.0, 0.0, 0.0, 0.0, 0.0, 0.0, 0.0, 0.0, 0.0, 0.0, 0.0, 0.0, 0.0, 0.0, 0.0, 0.0, 0.0, 0.0, 0.0, 0.0, 0.0, 0.0, 0.0, 0.0, 0.0, 0.0, 0.0, 0.0, 0.0, 0.0, 0.0, 0.0, 0.0, 0.0, 0.0, 0.0, 0.0, 0.0, 0.0, 0.0, 0.0, 0.0, 0.0, 0.0, 0.0, 0.0, 0.0, 0.0, 0.0, 0.0, 0.0, 0.0, 0.0, 0.0, 0.0, 0.0, 0.0, 0.0, 0.0, 0.0, 0.0, 0.0, 0.0, 0.0, 0.0, 0.0, 0.0, 0.0, 0.0, 0.0, 0.0, 0.0, 0.0, 0.0, 0.0, 0.0, 0.0, 0.0, 0.0, 0.0, 0.0, 0.0, 0.0, 0.0, 0.0, 0.0, 0.0, 0.0, 0.0, 0.0, 0.0, 0.0, 0.0, 0.0, 0.0, 0.0, 0.0, 0.0, 0.0, 0.0, 0.0, 0.0, 0.0, 0.0, 0.0, 0.0, 0.0, 0.0, 0.0, 0.0, 0.0, 0.0, 0.0, 0.0, 0.0, 0.0, 0.0, 0.0, 0.0, 0.0, 0.0, 0.0, 0.0, 0.0, 0.0, 0.0, 0.0, 0.0, 0.0, 0.0, 0.0, 0.0, 0.0, 0.0, 0.0, 0.0, 0.0, 0.0, 0.0, 0.0, 0.0, 0.0, 0.0, 0.0, 0.0, 0.0, 0.0, 0.0, 0.0, 0.0, 0.0, 0.0, 0.0, 0.0, 0.0, 0.0, 0.0, 0.0, 0.0, 0.0, 0.0, 0.0, 0.0, 0.0, 0.0, 0.0, 0.0, 0.0, 0.0, 0.0, 0.0, 0.0, 0.0, 0.0, 0.0, 0.0, 0.0, 0.0, 0.0, 0.0, 0.0, 0.0, 0.0, 0.0, 0.0, 0.0, 0.0, 0.0, 0.0, 0.0, 0.0, 0.0, 0.0, 0.0, 0.0, 0.0, 0.0, 0.0, 0.0, 0.0, 0.0, 0.0, 0.0, 0.0, 0.0, 0.0, 0.0, 0.0, 0.0, 0.0, 0.0, 0.0, 0.0, 0.0, 0.0, 0.0, 0.0, 0.0, 0.0, 0.0, 0.0, 0.0, 0.0, 0.0, 0.0, 0.0, 0.0, 0.0, 0.0, 0.0, 0.0, 0.0, 0.0, 0.0, 0.0, 0.0, 0.0, 0.0, 0.0, 0.0, 0.0, 0.0, 0.0, 0.0, 0.0, 0.0, 0.0, 0.0, 0.0, 0.0, 0.0, 0.0, 0.0, 0.0, 0.0, 0.0, 0.0, 0.0, 0.0, 0.0, 0.0, 0.0, 0.0, 0.0, 0.0, 0.0, 0.0, 0.0, 0.0, 0.0, 0.0, 0.0, 0.0, 0.0, 0.0, 0.0, 0.0, 0.0, 0.0, 0.0, 0.0, 0.0, 0.0, 0.0, 0.0, 0.0, 0.0, 0.0, 0.0, 0.0, 0.0, 0.0, 0.0, 0.0, 0.0, 0.0, 0.0, 0.0, 0.0, 0.0, 0.0, 0.0, 0.0, 0.0, 0.0, 0.0, 0.0, 0.0, 0.0, 0.0, 0.0, 0.0, 0.0, 0.0, 0.0, 0.0, 0.0, 0.0, 0.0, 0.0, 0.0, 0.0, 0.0, 0.0, 0.0, 0.0, 0.0, 0.0, 0.0, 0.0, 0.0, 0.0, 0.0, 0.0, 0.0, 0.0, 0.0, 0.0, 0.0, 0.0, 0.0, 0.0, 0.0, 0.0, 0.0, 0.0, 0.0, 0.0, 0.0, 0.0, 0.0, 0.0, 0.0, 0.0, 0.0, 0.0, 0.0, 0.0, 0.0, 0.0, 0.0, 0.0, 0.0, 0.0, 0.0, 0.0, 0.0, 0.0, 0.0, 0.0, 0.0, 0.0, 0.0, 0.0, 0.0, 0.0, 0.0, 0.0, 0.0, 0.0, 0.0, 0.0, 0.0, 0.0, 0.0, 0.0, 0.0, 0.0, 0.0, 0.0, 0.0, 0.0, 0.0, 0.0, 0.0, 0.0, 0.0, 0.0, 0.0, 0.0, 0.0, 0.0, 0.0, 0.0, 0.0, 0.0, 0.0, 0.0, 0.0, 0.0, 0.0, 0.0, 0.0, 0.0, 0.0, 0.0, 0.0, 0.0, 0.0, 0.0, 0.0, 0.0, 0.0, 0.0, 0.0, 0.0, 0.0, 0.0, 0.0, 0.0, 0.0, 0.0, 0.0, 0.0, 0.0, 0.0, 0.0, 0.0, 0.0, 0.0, 0.0, 0.0, 0.0, 0.0, 0.0, 0.0, 0.0, 0.0, 0.0, 0.0, 0.0, 0.0, 0.0, 0.0, 0.0, 0.0, 0.0, 0.0, 0.0, 0.0, 0.0, 0.0, 0.0, 0.0, 0.0, 0.0, 0.0, 0.0, 0.0, 0.0, 0.0, 0.0, 0.0, 0.0, 0.0, 0.0, 0.0, 0.0, 0.0, 0.0, 0.0, 0.0, 0.0, 0.0, 0.0, 0.0, 0.0, 0.0, 0.0, 0.0, 0.0, 0.0, 0.0, 0.0, 0.0, 0.0, 0.0, 0.0, 0.0, 0.0, 0.0, 0.0, 0.0, 0.0, 0.0, 0.0, 0.0, 0.0, 0.0, 0.0, 0.0, 0.0, 0.0, 0.0, 0.0, 0.0, 0.0, 0.0, 0.0, 0.0, 0.0, 0.0, 0.0, 0.0, 0.0, 0.0, 0.0, 0.0, 0.0, 0.0, 0.0, 0.0, 0.0, 0.0, 0.0, 0.0, 0.0, 0.0, 0.0, 0.0, 0.0, 0.0, 0.0, 0.0, 0.0, 0.0, 0.0, 0.0, 0.0, 0.0, 0.0, 0.0, 0.0, 0.0, 0.0, 0.0, 0.0, 0.0, 0.0, 0.0, 0.0, 0.0, 0.0, 0.0, 0.0, 0.0, 0.0, 0.0, 0.0, 0.0, 0.0, 0.0, 0.0, 0.0, 0.0, 0.0, 0.0, 0.0, 0.0, 0.0, 0.0, 0.0, 0.0, 0.0, 0.0, 0.0, 0.0, 0.0, 0.0, 0.0, 0.0, 0.0, 0.0, 0.0, 0.0, 0.0, 0.0, 0.0, 0.0, 0.0, 0.0, 0.0, 0.0, 0.0, 0.0, 0.0, 0.0, 0.0, 0.0, 0.0, 0.0, 0.0, 0.0, 0.0, 0.0, 0.0, 0.0, 0.0, 0.0, 0.0, 0.0, 0.0, 0.0, 0.0, 0.0, 0.0, 0.0, 0.0, 0.0, 0.0, 0.0, 0.0, 0.0, 0.0, 0.0, 0.0, 0.0, 0.0, 0.0, 0.0, 0.0, 0.0, 0.0, 0.0, 0.0, 0.0, 0.0, 0.0, 0.0, 0.0, 0.0, 0.0, 0.0, 0.0, 0.0, 0.0, 0.0, 0.0, 0.0, 0.0, 0.0, 0.0, 0.0, 0.0, 0.0, 0.0, 0.0, 0.0, 0.0, 0.0, 0.0, 0.0, 0.0, 0.0, 0.0, 0.0, 0.0, 0.0, 0.0, 0.0, 0.0, 0.0, 0.0, 0.0, 0.0, 0.0, 0.0, 0.0, 0.0, 0.0, 0.0, 0.0, 0.0, 0.0, 0.0, 0.0, 0.0, 0.0, 0.0, 0.0, 0.0, 0.0, 0.0, 0.0, 0.0, 0.0, 0.0, 0.0, 0.0, 0.0, 0.0, 0.0, 0.0, 0.0, 0.0, 0.0, 0.0, 0.0, 0.0, 0.0, 0.0, 0.0, 0.0, 0.0, 0.0, 0.0, 0.0, 0.0, 0.0, 0.0, 0.0, 0.0, 0.0, 0.0, 0.0, 0.0, 0.0, 0.0, 0.0, 0.0, 0.0, 0.0, 0.0, 0.0, 0.0, 0.0, 0.0, 0.0, 0.0, 0.0, 0.0, 0.0, 0.0, 0.0, 0.0, 0.0, 0.0, 0.0, 0.0, 0.0, 0.0, 0.0, 0.0, 0.0, 0.0, 0.0, 0.0, 0.0, 0.0, 0.0, 0.0, 0.0, 0.0, 0.0, 0.0, 0.0, 0.0, 0.0, 0.0, 0.0, 0.0, 0.0, 0.0, 0.0, 0.0, 0.0, 0.0, 0.0, 0.0, 0.0, 0.0, 0.0, 0.0, 0.0, 0.0, 0.0, 0.0, 0.0, 0.0, 0.0, 0.0, 0.0, 0.0, 0.0, 0.0, 0.0, 0.0, 0.0, 0.0, 0.0, 0.0, 0.0, 0.0, 0.0, 0.0, 0.0, 0.0, 0.0, 0.0, 0.0, 0.0, 0.0, 0.0, 0.0, 0.0, 0.0, 0.0, 0.0, 0.0, 0.0, 0.0, 0.0, 0.0, 0.0, 0.0, 0.0, 0.0, 0.0, 0.0, 0.0, 0.0, 0.0, 0.0, 0.0, 0.0, 0.0, 0.0, 0.0, 0.0, 0.0, 0.0, 0.0, 0.0, 0.0, 0.0, 0.0, 0.0, 0.0, 0.0, 0.0, 0.0, 0.0, 0.0, 0.0, 0.0, 0.0, 0.0, 0.0, 0.0, 0.0, 0.0, 0.0, 0.0, 0.0, 0.0, 0.0, 0.0, 0.0, 0.0, 0.0, 0.0, 0.0, 0.0, 0.0, 0.0, 0.0, 0.0, 0.0, 0.0, 0.0, 0.0, 0.0, 0.0, 0.0, 0.0, 0.0, 0.0, 0.0, 0.0, 0.0, 0.0, 0.0, 0.0, 0.0, 0.0, 0.0, 0.0, 0.0, 0.0, 0.0, 0.0, 0.0, 0.0, 0.0, 0.0, 0.0, 0.0, 0.0, 0.0, 0.0, 0.0, 0.0, 0.0, 0.0, 0.0, 0.0, 0.0, 0.0, 0.0, 0.0, 0.0, 0.0, 0.0, 0.0, 0.0, 0.0, 0.0, 0.0, 0.0, 0.0, 0.0, 0.0, 0.0, 0.0, 0.0, 0.0, 0.0, 0.0, 0.0, 0.0, 0.0, 0.0, 0.0, 0.0, 0.0, 0.0, 0.0, 0.0, 0.0, 0.0, 0.0, 0.0, 0.0, 0.0, 0.0, 0.0, 0.0, 0.0, 0.0, 0.0, 0.0, 0.0, 0.0, 0.0, 0.0, 0.0, 0.0, 0.0, 0.0, 0.0, 0.0, 0.0, 0.0, 0.0, 0.0, 0.0, 0.0, 0.0, 0.0, 0.0, 0.0, 0.0, 0.0, 0.0, 0.0, 0.0, 0.0, 0.0, 0.0, 0.0, 0.0, 0.0, 0.0, 0.0, 0.0, 0.0, 0.0, 0.0, 0.0, 0.0, 0.0, 0.0, 0.0, 0.0, 0.0, 0.0, 0.0, 0.0, 0.0, 0.0, 0.0, 0.0, 0.0, 0.0, 0.0, 0.0, 0.0, 0.0, 0.0, 0.0, 0.0, 0.0, 0.0, 0.0, 0.0, 0.0, 0.0, 0.0, 0.0, 0.0, 0.0, 0.0, 0.0, 0.0, 0.0, 0.0, 0.0, 0.0, 0.0, 0.0, 0.0, 0.0, 0.0, 0.0, 0.0, 0.0, 0.0, 0.0, 0.0, 0.0, 0.0, 0.0, 0.0, 0.0, 0.0, 0.0, 0.0, 0.0, 0.0, 0.0, 0.0, 0.0, 0.0, 0.0, 0.0, 0.0, 0.0, 0.0, 0.0, 0.0, 0.0, 0.0, 0.0, 0.0, 0.0, 0.0, 0.0, 0.0, 0.0, 0.0, 0.0, 0.0, 0.0, 0.0, 0.0, 0.0, 0.0, 0.0, 0.0, 0.0, 0.0, 0.0, 0.0, 0.0, 0.0, 0.0, 0.0, 0.0, 0.0, 0.0, 0.0, 0.0, 0.0, 0.0, 0.0, 0.0, 0.0, 0.0, 0.0, 0.0, 0.0, 0.0, 0.0, 0.0, 0.0, 0.0, 0.0, 0.0, 0.0, 0.0, 0.0, 0.0, 0.0, 0.0, 0.0, 0.0, 0.0, 0.0, 0.0, 0.0, 0.0, 0.0, 0.0, 0.0, 0.0, 0.0, 0.0, 0.0, 0.0, 0.0, 0.0, 0.0, 0.0, 0.0, 0.0, 0.0, 0.0, 0.0, 0.0, 0.0, 0.0, 0.0, 0.0, 0.0, 0.0, 0.0, 0.0, 0.0, 0.0, 0.0, 0.0, 0.0, 0.0, 0.0, 0.0, 0.0, 0.0, 0.0, 0.0, 0.0, 0.0, 0.0, 0.0, 0.0, 0.0, 0.0, 0.0, 0.0, 0.0, 0.0, 0.0, 0.0, 0.0, 0.0, 0.0, 0.0, 0.0, 0.0, 0.0, 0.0, 0.0, 0.0, 0.0, 0.0, 0.0, 0.0, 0.0, 0.0, 0.0, 0.0, 0.0, 0.0, 0.0, 0.0, 0.0, 0.0, 0.0, 0.0, 0.0, 0.0, 0.0, 0.0, 0.0, 0.0, 0.0, 0.0, 0.0, 0.0, 0.0, 0.0, 0.0, 0.0, 0.0, 0.0, 0.0, 0.0, 0.0, 0.0, 0.0, 0.0, 0.0, 0.0, 0.0, 0.0, 0.0, 0.0, 0.0, 0.0, 0.0, 0.0, 0.0, 0.0, 0.0, 0.0, 0.0, 0.0, 0.0, 0.0, 0.0, 0.0, 0.0, 0.0, 0.0, 0.0, 0.0, 0.0, 0.0, 0.0, 0.0, 0.0, 0.0, 0.0, 0.0, 0.0, 0.0, 0.0, 0.0, 0.0, 0.0, 0.0, 0.0, 0.0, 0.0, 0.0, 0.0, 0.0, 0.0, 0.0, 0.0, 0.0, 0.0, 0.0, 0.0, 0.0, 0.0, 0.0, 0.0, 0.0, 0.0, 0.0, 0.0, 0.0, 0.0, 0.0, 0.0, 0.0, 0.0, 0.0, 0.0, 0.0, 0.0, 0.0, 0.0, 0.0, 0.0, 0.0, 0.0, 0.0, 0.0, 0.0, 0.0, 0.0, 0.0, 0.0, 0.0, 0.0, 0.0, 0.0, 0.0, 0.0, 0.0, 0.0, 0.0, 0.0, 0.0, 0.0, 0.0, 0.0, 0.0, 0.0, 0.0, 0.0, 0.0, 0.0, 0.0, 0.0, 0.0, 0.0, 0.0, 0.0, 0.0, 0.0, 0.0, 0.0, 0.0, 0.0, 0.0, 0.0, 0.0, 0.0, 0.0, 0.0, 0.0, 0.0, 0.0, 0.0, 0.0, 0.0, 0.0, 0.0, 0.0, 0.0, 0.0, 0.0, 0.0, 0.0, 0.0, 0.0, 0.0, 0.0, 0.0, 0.0, 0.0, 0.0, 0.0, 0.0, 0.0, 0.0, 0.0, 0.0, 0.0, 0.0, 0.0, 0.0, 0.0, 0.0, 0.0, 0.0, 0.0, 0.0, 0.0, 0.0, 0.0, 0.0, 0.0, 0.0, 0.0, 0.0, 0.0, 0.0, 0.0, 0.0, 0.0, 0.0, 0.0, 0.0, 0.0, 0.0, 0.0, 0.0, 0.0, 0.0, 0.0, 0.0, 0.0, 0.0, 0.0, 0.0, 0.0, 0.0, 0.0, 0.0, 0.0, 0.0, 0.0, 0.0, 0.0, 0.0, 0.0, 0.0, 0.0, 0.0, 0.0, 0.0, 0.0, 0.0, 0.0, 0.0, 0.0, 0.0, 0.0, 0.0, 0.0, 0.0, 0.0, 0.0, 0.0, 0.0, 0.0, 0.0, 0.0, 0.0, 0.0, 0.0, 0.0, 0.0, 0.0, 0.0, 0.0, 0.0, 0.0, 0.0, 0.0, 0.0, 0.0, 0.0, 0.0, 0.0, 0.0, 0.0, 0.0, 0.0, 0.0, 0.0, 0.0, 0.0, 0.0, 0.0, 0.0, 0.0, 0.0, 0.0, 0.0, 0.0])
me_c_rculo_001.use_remesh_fix_poles = True
me_c_rculo_001.use_remesh_preserve_attributes = False
me_c_rculo_001.update()

# ---- objects
ob_light = bpy.data.objects.new('Light', light_light)
ob_camera = bpy.data.objects.new('Camera', cam_camera)
ob_c_rculo = bpy.data.objects.new('Círculo', me_c_rculo)
ob_c_rculo_001 = bpy.data.objects.new('Círculo.001', me_c_rculo_001)
ob_vac_o = bpy.data.objects.new('Vacío', None)

# ---- transforms, parenting, visibility, modifiers, constraints
ob_light.location = (4.076, 1.005, 5.904)
ob_light.rotation_euler = (0.6503, 0.05522, 1.866)
ob_light.lock_rotations_4d = False
ob_light.empty_display_type = 'ARROWS'
ob_light.color = (0.0, 0.0, 0.0, 0.0)
ob_light.lineart.crease_threshold = 0.0
ob_camera.location = (7.359, -6.926, 4.958)
ob_camera.rotation_euler = (1.109, 0.0, 0.8149)
ob_camera.lock_rotations_4d = False
ob_camera.empty_display_type = 'ARROWS'
ob_camera.color = (0.0, 0.0, 0.0, 0.0)
ob_camera.display_type = 'WIRE'
ob_camera.lineart.crease_threshold = 0.0
ob_c_rculo.location = (0.0, 0.0, 0.0)
_m = ob_c_rculo.modifiers.new('Ropa', 'CLOTH')
_m = ob_c_rculo.modifiers.new('Solidificar', 'SOLIDIFY')
_m.thickness = 0.05
_m = ob_c_rculo.modifiers.new('Subdivisión', 'SUBSURF')
_m = ob_c_rculo.modifiers.new('Repetir', 'ARRAY')
_m.count = 88
_m.use_relative_offset = False
_m.use_object_offset = True
_m.offset_object = ob_vac_o
ob_c_rculo_001.location = (0.0, 0.0, 0.0)
ob_c_rculo_001.scale = (0.05699, 0.05699, 0.0398)
_m = ob_c_rculo_001.modifiers.new('Subdivisión', 'SUBSURF')
_m.render_levels = 1
ob_vac_o.location = (0.0, 0.0, 0.09539)
ob_vac_o.rotation_euler = (0.0, -0.0, 1.196)
ob_vac_o.empty_display_type = 'SPHERE'

# ---- collection membership
col_collection.objects.link(ob_light)
col_collection.objects.link(ob_camera)
col_collection.objects.link(ob_c_rculo)
col_collection.objects.link(ob_c_rculo_001)
col_collection.objects.link(ob_vac_o)

# ---- scene / render settings (as saved in the file)
scene.camera = ob_camera
scene.frame_start = 1; scene.frame_end = 250; scene.frame_set(1)
scene.render.engine = 'BLENDER_EEVEE_NEXT'
scene.cycles.sampling_pattern = 'TABULATED_SOBOL'
scene.cycles.use_light_tree = False
scene.view_settings.view_transform = 'Filmic'
bpy.context.view_layer.update()

